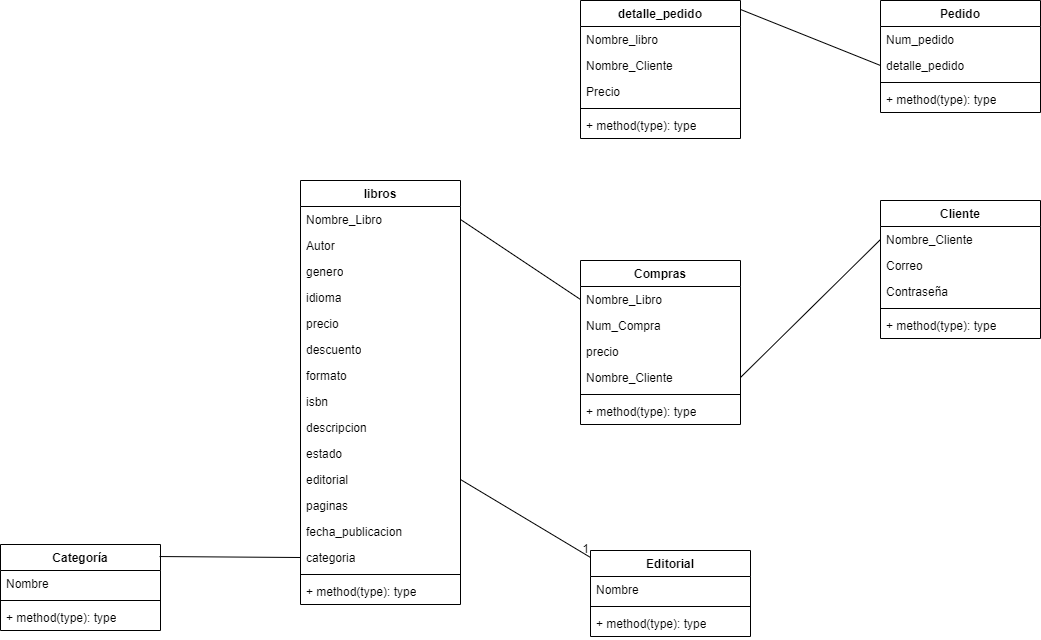

The diagram above was exported from draw.io. Its source (the exported page's mxGraphModel, read from the mxfile embedded in the PNG):
<mxGraphModel dx="1428" dy="778" grid="1" gridSize="10" guides="1" tooltips="1" connect="1" arrows="1" fold="1" page="1" pageScale="1" pageWidth="827" pageHeight="1169" math="0" shadow="0">
  <root>
    <mxCell id="0" />
    <mxCell id="1" parent="0" />
    <mxCell id="tzX9OGPRlEAxlI_qqW5Z-5" value="libros" style="swimlane;fontStyle=1;align=center;verticalAlign=top;childLayout=stackLayout;horizontal=1;startSize=26;horizontalStack=0;resizeParent=1;resizeParentMax=0;resizeLast=0;collapsible=1;marginBottom=0;whiteSpace=wrap;html=1;" vertex="1" parent="1">
      <mxGeometry x="430" y="400" width="160" height="424" as="geometry" />
    </mxCell>
    <mxCell id="tzX9OGPRlEAxlI_qqW5Z-6" value="Nombre_Libro" style="text;strokeColor=none;fillColor=none;align=left;verticalAlign=top;spacingLeft=4;spacingRight=4;overflow=hidden;rotatable=0;points=[[0,0.5],[1,0.5]];portConstraint=eastwest;whiteSpace=wrap;html=1;" vertex="1" parent="tzX9OGPRlEAxlI_qqW5Z-5">
      <mxGeometry y="26" width="160" height="26" as="geometry" />
    </mxCell>
    <mxCell id="tzX9OGPRlEAxlI_qqW5Z-9" value="Autor" style="text;strokeColor=none;fillColor=none;align=left;verticalAlign=top;spacingLeft=4;spacingRight=4;overflow=hidden;rotatable=0;points=[[0,0.5],[1,0.5]];portConstraint=eastwest;whiteSpace=wrap;html=1;" vertex="1" parent="tzX9OGPRlEAxlI_qqW5Z-5">
      <mxGeometry y="52" width="160" height="26" as="geometry" />
    </mxCell>
    <mxCell id="tzX9OGPRlEAxlI_qqW5Z-10" value="genero" style="text;strokeColor=none;fillColor=none;align=left;verticalAlign=top;spacingLeft=4;spacingRight=4;overflow=hidden;rotatable=0;points=[[0,0.5],[1,0.5]];portConstraint=eastwest;whiteSpace=wrap;html=1;" vertex="1" parent="tzX9OGPRlEAxlI_qqW5Z-5">
      <mxGeometry y="78" width="160" height="26" as="geometry" />
    </mxCell>
    <mxCell id="tzX9OGPRlEAxlI_qqW5Z-11" value="idioma" style="text;strokeColor=none;fillColor=none;align=left;verticalAlign=top;spacingLeft=4;spacingRight=4;overflow=hidden;rotatable=0;points=[[0,0.5],[1,0.5]];portConstraint=eastwest;whiteSpace=wrap;html=1;" vertex="1" parent="tzX9OGPRlEAxlI_qqW5Z-5">
      <mxGeometry y="104" width="160" height="26" as="geometry" />
    </mxCell>
    <mxCell id="tzX9OGPRlEAxlI_qqW5Z-12" value="precio" style="text;strokeColor=none;fillColor=none;align=left;verticalAlign=top;spacingLeft=4;spacingRight=4;overflow=hidden;rotatable=0;points=[[0,0.5],[1,0.5]];portConstraint=eastwest;whiteSpace=wrap;html=1;" vertex="1" parent="tzX9OGPRlEAxlI_qqW5Z-5">
      <mxGeometry y="130" width="160" height="26" as="geometry" />
    </mxCell>
    <mxCell id="tzX9OGPRlEAxlI_qqW5Z-13" value="descuento" style="text;strokeColor=none;fillColor=none;align=left;verticalAlign=top;spacingLeft=4;spacingRight=4;overflow=hidden;rotatable=0;points=[[0,0.5],[1,0.5]];portConstraint=eastwest;whiteSpace=wrap;html=1;" vertex="1" parent="tzX9OGPRlEAxlI_qqW5Z-5">
      <mxGeometry y="156" width="160" height="26" as="geometry" />
    </mxCell>
    <mxCell id="tzX9OGPRlEAxlI_qqW5Z-14" value="formato" style="text;strokeColor=none;fillColor=none;align=left;verticalAlign=top;spacingLeft=4;spacingRight=4;overflow=hidden;rotatable=0;points=[[0,0.5],[1,0.5]];portConstraint=eastwest;whiteSpace=wrap;html=1;" vertex="1" parent="tzX9OGPRlEAxlI_qqW5Z-5">
      <mxGeometry y="182" width="160" height="26" as="geometry" />
    </mxCell>
    <mxCell id="tzX9OGPRlEAxlI_qqW5Z-15" value="isbn" style="text;strokeColor=none;fillColor=none;align=left;verticalAlign=top;spacingLeft=4;spacingRight=4;overflow=hidden;rotatable=0;points=[[0,0.5],[1,0.5]];portConstraint=eastwest;whiteSpace=wrap;html=1;" vertex="1" parent="tzX9OGPRlEAxlI_qqW5Z-5">
      <mxGeometry y="208" width="160" height="26" as="geometry" />
    </mxCell>
    <mxCell id="tzX9OGPRlEAxlI_qqW5Z-16" value="descripcion" style="text;strokeColor=none;fillColor=none;align=left;verticalAlign=top;spacingLeft=4;spacingRight=4;overflow=hidden;rotatable=0;points=[[0,0.5],[1,0.5]];portConstraint=eastwest;whiteSpace=wrap;html=1;" vertex="1" parent="tzX9OGPRlEAxlI_qqW5Z-5">
      <mxGeometry y="234" width="160" height="26" as="geometry" />
    </mxCell>
    <mxCell id="tzX9OGPRlEAxlI_qqW5Z-17" value="estado" style="text;strokeColor=none;fillColor=none;align=left;verticalAlign=top;spacingLeft=4;spacingRight=4;overflow=hidden;rotatable=0;points=[[0,0.5],[1,0.5]];portConstraint=eastwest;whiteSpace=wrap;html=1;" vertex="1" parent="tzX9OGPRlEAxlI_qqW5Z-5">
      <mxGeometry y="260" width="160" height="26" as="geometry" />
    </mxCell>
    <mxCell id="tzX9OGPRlEAxlI_qqW5Z-18" value="editorial" style="text;strokeColor=none;fillColor=none;align=left;verticalAlign=top;spacingLeft=4;spacingRight=4;overflow=hidden;rotatable=0;points=[[0,0.5],[1,0.5]];portConstraint=eastwest;whiteSpace=wrap;html=1;" vertex="1" parent="tzX9OGPRlEAxlI_qqW5Z-5">
      <mxGeometry y="286" width="160" height="26" as="geometry" />
    </mxCell>
    <mxCell id="tzX9OGPRlEAxlI_qqW5Z-19" value="paginas" style="text;strokeColor=none;fillColor=none;align=left;verticalAlign=top;spacingLeft=4;spacingRight=4;overflow=hidden;rotatable=0;points=[[0,0.5],[1,0.5]];portConstraint=eastwest;whiteSpace=wrap;html=1;" vertex="1" parent="tzX9OGPRlEAxlI_qqW5Z-5">
      <mxGeometry y="312" width="160" height="26" as="geometry" />
    </mxCell>
    <mxCell id="tzX9OGPRlEAxlI_qqW5Z-20" value="fecha_publicacion" style="text;strokeColor=none;fillColor=none;align=left;verticalAlign=top;spacingLeft=4;spacingRight=4;overflow=hidden;rotatable=0;points=[[0,0.5],[1,0.5]];portConstraint=eastwest;whiteSpace=wrap;html=1;" vertex="1" parent="tzX9OGPRlEAxlI_qqW5Z-5">
      <mxGeometry y="338" width="160" height="26" as="geometry" />
    </mxCell>
    <mxCell id="tzX9OGPRlEAxlI_qqW5Z-54" value="categoria" style="text;strokeColor=none;fillColor=none;align=left;verticalAlign=top;spacingLeft=4;spacingRight=4;overflow=hidden;rotatable=0;points=[[0,0.5],[1,0.5]];portConstraint=eastwest;whiteSpace=wrap;html=1;" vertex="1" parent="tzX9OGPRlEAxlI_qqW5Z-5">
      <mxGeometry y="364" width="160" height="26" as="geometry" />
    </mxCell>
    <mxCell id="tzX9OGPRlEAxlI_qqW5Z-7" value="" style="line;strokeWidth=1;fillColor=none;align=left;verticalAlign=middle;spacingTop=-1;spacingLeft=3;spacingRight=3;rotatable=0;labelPosition=right;points=[];portConstraint=eastwest;strokeColor=inherit;" vertex="1" parent="tzX9OGPRlEAxlI_qqW5Z-5">
      <mxGeometry y="390" width="160" height="8" as="geometry" />
    </mxCell>
    <mxCell id="tzX9OGPRlEAxlI_qqW5Z-8" value="+ method(type): type" style="text;strokeColor=none;fillColor=none;align=left;verticalAlign=top;spacingLeft=4;spacingRight=4;overflow=hidden;rotatable=0;points=[[0,0.5],[1,0.5]];portConstraint=eastwest;whiteSpace=wrap;html=1;" vertex="1" parent="tzX9OGPRlEAxlI_qqW5Z-5">
      <mxGeometry y="398" width="160" height="26" as="geometry" />
    </mxCell>
    <mxCell id="tzX9OGPRlEAxlI_qqW5Z-21" value="Cliente" style="swimlane;fontStyle=1;align=center;verticalAlign=top;childLayout=stackLayout;horizontal=1;startSize=26;horizontalStack=0;resizeParent=1;resizeParentMax=0;resizeLast=0;collapsible=1;marginBottom=0;whiteSpace=wrap;html=1;" vertex="1" parent="1">
      <mxGeometry x="1010" y="420" width="160" height="138" as="geometry" />
    </mxCell>
    <mxCell id="tzX9OGPRlEAxlI_qqW5Z-22" value="Nombre_Cliente" style="text;strokeColor=none;fillColor=none;align=left;verticalAlign=top;spacingLeft=4;spacingRight=4;overflow=hidden;rotatable=0;points=[[0,0.5],[1,0.5]];portConstraint=eastwest;whiteSpace=wrap;html=1;" vertex="1" parent="tzX9OGPRlEAxlI_qqW5Z-21">
      <mxGeometry y="26" width="160" height="26" as="geometry" />
    </mxCell>
    <mxCell id="tzX9OGPRlEAxlI_qqW5Z-26" value="Correo" style="text;strokeColor=none;fillColor=none;align=left;verticalAlign=top;spacingLeft=4;spacingRight=4;overflow=hidden;rotatable=0;points=[[0,0.5],[1,0.5]];portConstraint=eastwest;whiteSpace=wrap;html=1;" vertex="1" parent="tzX9OGPRlEAxlI_qqW5Z-21">
      <mxGeometry y="52" width="160" height="26" as="geometry" />
    </mxCell>
    <mxCell id="tzX9OGPRlEAxlI_qqW5Z-27" value="Contraseña" style="text;strokeColor=none;fillColor=none;align=left;verticalAlign=top;spacingLeft=4;spacingRight=4;overflow=hidden;rotatable=0;points=[[0,0.5],[1,0.5]];portConstraint=eastwest;whiteSpace=wrap;html=1;" vertex="1" parent="tzX9OGPRlEAxlI_qqW5Z-21">
      <mxGeometry y="78" width="160" height="26" as="geometry" />
    </mxCell>
    <mxCell id="tzX9OGPRlEAxlI_qqW5Z-23" value="" style="line;strokeWidth=1;fillColor=none;align=left;verticalAlign=middle;spacingTop=-1;spacingLeft=3;spacingRight=3;rotatable=0;labelPosition=right;points=[];portConstraint=eastwest;strokeColor=inherit;" vertex="1" parent="tzX9OGPRlEAxlI_qqW5Z-21">
      <mxGeometry y="104" width="160" height="8" as="geometry" />
    </mxCell>
    <mxCell id="tzX9OGPRlEAxlI_qqW5Z-24" value="+ method(type): type" style="text;strokeColor=none;fillColor=none;align=left;verticalAlign=top;spacingLeft=4;spacingRight=4;overflow=hidden;rotatable=0;points=[[0,0.5],[1,0.5]];portConstraint=eastwest;whiteSpace=wrap;html=1;" vertex="1" parent="tzX9OGPRlEAxlI_qqW5Z-21">
      <mxGeometry y="112" width="160" height="26" as="geometry" />
    </mxCell>
    <mxCell id="tzX9OGPRlEAxlI_qqW5Z-28" value="Compras" style="swimlane;fontStyle=1;align=center;verticalAlign=top;childLayout=stackLayout;horizontal=1;startSize=26;horizontalStack=0;resizeParent=1;resizeParentMax=0;resizeLast=0;collapsible=1;marginBottom=0;whiteSpace=wrap;html=1;" vertex="1" parent="1">
      <mxGeometry x="710" y="480" width="160" height="164" as="geometry" />
    </mxCell>
    <mxCell id="tzX9OGPRlEAxlI_qqW5Z-29" value="Nombre_Libro" style="text;strokeColor=none;fillColor=none;align=left;verticalAlign=top;spacingLeft=4;spacingRight=4;overflow=hidden;rotatable=0;points=[[0,0.5],[1,0.5]];portConstraint=eastwest;whiteSpace=wrap;html=1;" vertex="1" parent="tzX9OGPRlEAxlI_qqW5Z-28">
      <mxGeometry y="26" width="160" height="26" as="geometry" />
    </mxCell>
    <mxCell id="tzX9OGPRlEAxlI_qqW5Z-38" value="Num_Compra" style="text;strokeColor=none;fillColor=none;align=left;verticalAlign=top;spacingLeft=4;spacingRight=4;overflow=hidden;rotatable=0;points=[[0,0.5],[1,0.5]];portConstraint=eastwest;whiteSpace=wrap;html=1;" vertex="1" parent="tzX9OGPRlEAxlI_qqW5Z-28">
      <mxGeometry y="52" width="160" height="26" as="geometry" />
    </mxCell>
    <mxCell id="tzX9OGPRlEAxlI_qqW5Z-36" value="precio" style="text;strokeColor=none;fillColor=none;align=left;verticalAlign=top;spacingLeft=4;spacingRight=4;overflow=hidden;rotatable=0;points=[[0,0.5],[1,0.5]];portConstraint=eastwest;whiteSpace=wrap;html=1;" vertex="1" parent="tzX9OGPRlEAxlI_qqW5Z-28">
      <mxGeometry y="78" width="160" height="26" as="geometry" />
    </mxCell>
    <mxCell id="tzX9OGPRlEAxlI_qqW5Z-37" value="Nombre_Cliente" style="text;strokeColor=none;fillColor=none;align=left;verticalAlign=top;spacingLeft=4;spacingRight=4;overflow=hidden;rotatable=0;points=[[0,0.5],[1,0.5]];portConstraint=eastwest;whiteSpace=wrap;html=1;" vertex="1" parent="tzX9OGPRlEAxlI_qqW5Z-28">
      <mxGeometry y="104" width="160" height="26" as="geometry" />
    </mxCell>
    <mxCell id="tzX9OGPRlEAxlI_qqW5Z-30" value="" style="line;strokeWidth=1;fillColor=none;align=left;verticalAlign=middle;spacingTop=-1;spacingLeft=3;spacingRight=3;rotatable=0;labelPosition=right;points=[];portConstraint=eastwest;strokeColor=inherit;" vertex="1" parent="tzX9OGPRlEAxlI_qqW5Z-28">
      <mxGeometry y="130" width="160" height="8" as="geometry" />
    </mxCell>
    <mxCell id="tzX9OGPRlEAxlI_qqW5Z-31" value="+ method(type): type" style="text;strokeColor=none;fillColor=none;align=left;verticalAlign=top;spacingLeft=4;spacingRight=4;overflow=hidden;rotatable=0;points=[[0,0.5],[1,0.5]];portConstraint=eastwest;whiteSpace=wrap;html=1;" vertex="1" parent="tzX9OGPRlEAxlI_qqW5Z-28">
      <mxGeometry y="138" width="160" height="26" as="geometry" />
    </mxCell>
    <mxCell id="tzX9OGPRlEAxlI_qqW5Z-32" value="Editorial" style="swimlane;fontStyle=1;align=center;verticalAlign=top;childLayout=stackLayout;horizontal=1;startSize=26;horizontalStack=0;resizeParent=1;resizeParentMax=0;resizeLast=0;collapsible=1;marginBottom=0;whiteSpace=wrap;html=1;" vertex="1" parent="1">
      <mxGeometry x="720" y="770" width="160" height="86" as="geometry" />
    </mxCell>
    <mxCell id="tzX9OGPRlEAxlI_qqW5Z-33" value="Nombre" style="text;strokeColor=none;fillColor=none;align=left;verticalAlign=top;spacingLeft=4;spacingRight=4;overflow=hidden;rotatable=0;points=[[0,0.5],[1,0.5]];portConstraint=eastwest;whiteSpace=wrap;html=1;" vertex="1" parent="tzX9OGPRlEAxlI_qqW5Z-32">
      <mxGeometry y="26" width="160" height="26" as="geometry" />
    </mxCell>
    <mxCell id="tzX9OGPRlEAxlI_qqW5Z-34" value="" style="line;strokeWidth=1;fillColor=none;align=left;verticalAlign=middle;spacingTop=-1;spacingLeft=3;spacingRight=3;rotatable=0;labelPosition=right;points=[];portConstraint=eastwest;strokeColor=inherit;" vertex="1" parent="tzX9OGPRlEAxlI_qqW5Z-32">
      <mxGeometry y="52" width="160" height="8" as="geometry" />
    </mxCell>
    <mxCell id="tzX9OGPRlEAxlI_qqW5Z-35" value="+ method(type): type" style="text;strokeColor=none;fillColor=none;align=left;verticalAlign=top;spacingLeft=4;spacingRight=4;overflow=hidden;rotatable=0;points=[[0,0.5],[1,0.5]];portConstraint=eastwest;whiteSpace=wrap;html=1;" vertex="1" parent="tzX9OGPRlEAxlI_qqW5Z-32">
      <mxGeometry y="60" width="160" height="26" as="geometry" />
    </mxCell>
    <mxCell id="tzX9OGPRlEAxlI_qqW5Z-39" value="Pedido" style="swimlane;fontStyle=1;align=center;verticalAlign=top;childLayout=stackLayout;horizontal=1;startSize=26;horizontalStack=0;resizeParent=1;resizeParentMax=0;resizeLast=0;collapsible=1;marginBottom=0;whiteSpace=wrap;html=1;" vertex="1" parent="1">
      <mxGeometry x="1010" y="220" width="160" height="112" as="geometry" />
    </mxCell>
    <mxCell id="tzX9OGPRlEAxlI_qqW5Z-40" value="Num_pedido" style="text;strokeColor=none;fillColor=none;align=left;verticalAlign=top;spacingLeft=4;spacingRight=4;overflow=hidden;rotatable=0;points=[[0,0.5],[1,0.5]];portConstraint=eastwest;whiteSpace=wrap;html=1;" vertex="1" parent="tzX9OGPRlEAxlI_qqW5Z-39">
      <mxGeometry y="26" width="160" height="26" as="geometry" />
    </mxCell>
    <mxCell id="tzX9OGPRlEAxlI_qqW5Z-43" value="detalle_pedido" style="text;strokeColor=none;fillColor=none;align=left;verticalAlign=top;spacingLeft=4;spacingRight=4;overflow=hidden;rotatable=0;points=[[0,0.5],[1,0.5]];portConstraint=eastwest;whiteSpace=wrap;html=1;" vertex="1" parent="tzX9OGPRlEAxlI_qqW5Z-39">
      <mxGeometry y="52" width="160" height="26" as="geometry" />
    </mxCell>
    <mxCell id="tzX9OGPRlEAxlI_qqW5Z-41" value="" style="line;strokeWidth=1;fillColor=none;align=left;verticalAlign=middle;spacingTop=-1;spacingLeft=3;spacingRight=3;rotatable=0;labelPosition=right;points=[];portConstraint=eastwest;strokeColor=inherit;" vertex="1" parent="tzX9OGPRlEAxlI_qqW5Z-39">
      <mxGeometry y="78" width="160" height="8" as="geometry" />
    </mxCell>
    <mxCell id="tzX9OGPRlEAxlI_qqW5Z-42" value="+ method(type): type" style="text;strokeColor=none;fillColor=none;align=left;verticalAlign=top;spacingLeft=4;spacingRight=4;overflow=hidden;rotatable=0;points=[[0,0.5],[1,0.5]];portConstraint=eastwest;whiteSpace=wrap;html=1;" vertex="1" parent="tzX9OGPRlEAxlI_qqW5Z-39">
      <mxGeometry y="86" width="160" height="26" as="geometry" />
    </mxCell>
    <mxCell id="tzX9OGPRlEAxlI_qqW5Z-48" value="" style="endArrow=none;html=1;rounded=0;entryX=0;entryY=0.5;entryDx=0;entryDy=0;exitX=1;exitY=0.5;exitDx=0;exitDy=0;" edge="1" parent="1" source="tzX9OGPRlEAxlI_qqW5Z-6" target="tzX9OGPRlEAxlI_qqW5Z-29">
      <mxGeometry relative="1" as="geometry">
        <mxPoint x="570" y="440" as="sourcePoint" />
        <mxPoint x="730" y="440" as="targetPoint" />
      </mxGeometry>
    </mxCell>
    <mxCell id="tzX9OGPRlEAxlI_qqW5Z-49" value="" style="endArrow=none;html=1;rounded=0;entryX=0;entryY=0.5;entryDx=0;entryDy=0;exitX=1;exitY=0.5;exitDx=0;exitDy=0;" edge="1" parent="1" source="tzX9OGPRlEAxlI_qqW5Z-37" target="tzX9OGPRlEAxlI_qqW5Z-22">
      <mxGeometry relative="1" as="geometry">
        <mxPoint x="770" y="440" as="sourcePoint" />
        <mxPoint x="930" y="440" as="targetPoint" />
      </mxGeometry>
    </mxCell>
    <mxCell id="tzX9OGPRlEAxlI_qqW5Z-50" value="Categoría" style="swimlane;fontStyle=1;align=center;verticalAlign=top;childLayout=stackLayout;horizontal=1;startSize=26;horizontalStack=0;resizeParent=1;resizeParentMax=0;resizeLast=0;collapsible=1;marginBottom=0;whiteSpace=wrap;html=1;" vertex="1" parent="1">
      <mxGeometry x="130" y="764" width="160" height="86" as="geometry" />
    </mxCell>
    <mxCell id="tzX9OGPRlEAxlI_qqW5Z-51" value="Nombre" style="text;strokeColor=none;fillColor=none;align=left;verticalAlign=top;spacingLeft=4;spacingRight=4;overflow=hidden;rotatable=0;points=[[0,0.5],[1,0.5]];portConstraint=eastwest;whiteSpace=wrap;html=1;" vertex="1" parent="tzX9OGPRlEAxlI_qqW5Z-50">
      <mxGeometry y="26" width="160" height="26" as="geometry" />
    </mxCell>
    <mxCell id="tzX9OGPRlEAxlI_qqW5Z-52" value="" style="line;strokeWidth=1;fillColor=none;align=left;verticalAlign=middle;spacingTop=-1;spacingLeft=3;spacingRight=3;rotatable=0;labelPosition=right;points=[];portConstraint=eastwest;strokeColor=inherit;" vertex="1" parent="tzX9OGPRlEAxlI_qqW5Z-50">
      <mxGeometry y="52" width="160" height="8" as="geometry" />
    </mxCell>
    <mxCell id="tzX9OGPRlEAxlI_qqW5Z-53" value="+ method(type): type" style="text;strokeColor=none;fillColor=none;align=left;verticalAlign=top;spacingLeft=4;spacingRight=4;overflow=hidden;rotatable=0;points=[[0,0.5],[1,0.5]];portConstraint=eastwest;whiteSpace=wrap;html=1;" vertex="1" parent="tzX9OGPRlEAxlI_qqW5Z-50">
      <mxGeometry y="60" width="160" height="26" as="geometry" />
    </mxCell>
    <mxCell id="tzX9OGPRlEAxlI_qqW5Z-56" value="" style="endArrow=none;html=1;rounded=0;exitX=0.994;exitY=0.14;exitDx=0;exitDy=0;exitPerimeter=0;entryX=0;entryY=0.5;entryDx=0;entryDy=0;" edge="1" parent="1" source="tzX9OGPRlEAxlI_qqW5Z-50" target="tzX9OGPRlEAxlI_qqW5Z-54">
      <mxGeometry relative="1" as="geometry">
        <mxPoint x="490" y="540" as="sourcePoint" />
        <mxPoint x="650" y="540" as="targetPoint" />
      </mxGeometry>
    </mxCell>
    <mxCell id="tzX9OGPRlEAxlI_qqW5Z-58" value="" style="endArrow=none;html=1;rounded=0;exitX=1;exitY=0.5;exitDx=0;exitDy=0;entryX=0;entryY=0.081;entryDx=0;entryDy=0;entryPerimeter=0;" edge="1" parent="1" source="tzX9OGPRlEAxlI_qqW5Z-18" target="tzX9OGPRlEAxlI_qqW5Z-32">
      <mxGeometry relative="1" as="geometry">
        <mxPoint x="490" y="540" as="sourcePoint" />
        <mxPoint x="650" y="540" as="targetPoint" />
      </mxGeometry>
    </mxCell>
    <mxCell id="tzX9OGPRlEAxlI_qqW5Z-59" value="1" style="resizable=0;html=1;whiteSpace=wrap;align=right;verticalAlign=bottom;" connectable="0" vertex="1" parent="tzX9OGPRlEAxlI_qqW5Z-58">
      <mxGeometry x="1" relative="1" as="geometry" />
    </mxCell>
    <mxCell id="tzX9OGPRlEAxlI_qqW5Z-60" value="detalle_pedido" style="swimlane;fontStyle=1;align=center;verticalAlign=top;childLayout=stackLayout;horizontal=1;startSize=26;horizontalStack=0;resizeParent=1;resizeParentMax=0;resizeLast=0;collapsible=1;marginBottom=0;whiteSpace=wrap;html=1;" vertex="1" parent="1">
      <mxGeometry x="710" y="220" width="160" height="138" as="geometry" />
    </mxCell>
    <mxCell id="tzX9OGPRlEAxlI_qqW5Z-61" value="Nombre_libro" style="text;strokeColor=none;fillColor=none;align=left;verticalAlign=top;spacingLeft=4;spacingRight=4;overflow=hidden;rotatable=0;points=[[0,0.5],[1,0.5]];portConstraint=eastwest;whiteSpace=wrap;html=1;" vertex="1" parent="tzX9OGPRlEAxlI_qqW5Z-60">
      <mxGeometry y="26" width="160" height="26" as="geometry" />
    </mxCell>
    <mxCell id="tzX9OGPRlEAxlI_qqW5Z-64" value="Nombre_Cliente" style="text;strokeColor=none;fillColor=none;align=left;verticalAlign=top;spacingLeft=4;spacingRight=4;overflow=hidden;rotatable=0;points=[[0,0.5],[1,0.5]];portConstraint=eastwest;whiteSpace=wrap;html=1;" vertex="1" parent="tzX9OGPRlEAxlI_qqW5Z-60">
      <mxGeometry y="52" width="160" height="26" as="geometry" />
    </mxCell>
    <mxCell id="tzX9OGPRlEAxlI_qqW5Z-65" value="Precio" style="text;strokeColor=none;fillColor=none;align=left;verticalAlign=top;spacingLeft=4;spacingRight=4;overflow=hidden;rotatable=0;points=[[0,0.5],[1,0.5]];portConstraint=eastwest;whiteSpace=wrap;html=1;" vertex="1" parent="tzX9OGPRlEAxlI_qqW5Z-60">
      <mxGeometry y="78" width="160" height="26" as="geometry" />
    </mxCell>
    <mxCell id="tzX9OGPRlEAxlI_qqW5Z-62" value="" style="line;strokeWidth=1;fillColor=none;align=left;verticalAlign=middle;spacingTop=-1;spacingLeft=3;spacingRight=3;rotatable=0;labelPosition=right;points=[];portConstraint=eastwest;strokeColor=inherit;" vertex="1" parent="tzX9OGPRlEAxlI_qqW5Z-60">
      <mxGeometry y="104" width="160" height="8" as="geometry" />
    </mxCell>
    <mxCell id="tzX9OGPRlEAxlI_qqW5Z-63" value="+ method(type): type" style="text;strokeColor=none;fillColor=none;align=left;verticalAlign=top;spacingLeft=4;spacingRight=4;overflow=hidden;rotatable=0;points=[[0,0.5],[1,0.5]];portConstraint=eastwest;whiteSpace=wrap;html=1;" vertex="1" parent="tzX9OGPRlEAxlI_qqW5Z-60">
      <mxGeometry y="112" width="160" height="26" as="geometry" />
    </mxCell>
    <mxCell id="tzX9OGPRlEAxlI_qqW5Z-66" value="" style="endArrow=none;html=1;rounded=0;entryX=0;entryY=0.5;entryDx=0;entryDy=0;exitX=1;exitY=0.065;exitDx=0;exitDy=0;exitPerimeter=0;" edge="1" parent="1" source="tzX9OGPRlEAxlI_qqW5Z-60" target="tzX9OGPRlEAxlI_qqW5Z-43">
      <mxGeometry relative="1" as="geometry">
        <mxPoint x="550" y="540" as="sourcePoint" />
        <mxPoint x="710" y="540" as="targetPoint" />
      </mxGeometry>
    </mxCell>
  </root>
</mxGraphModel>